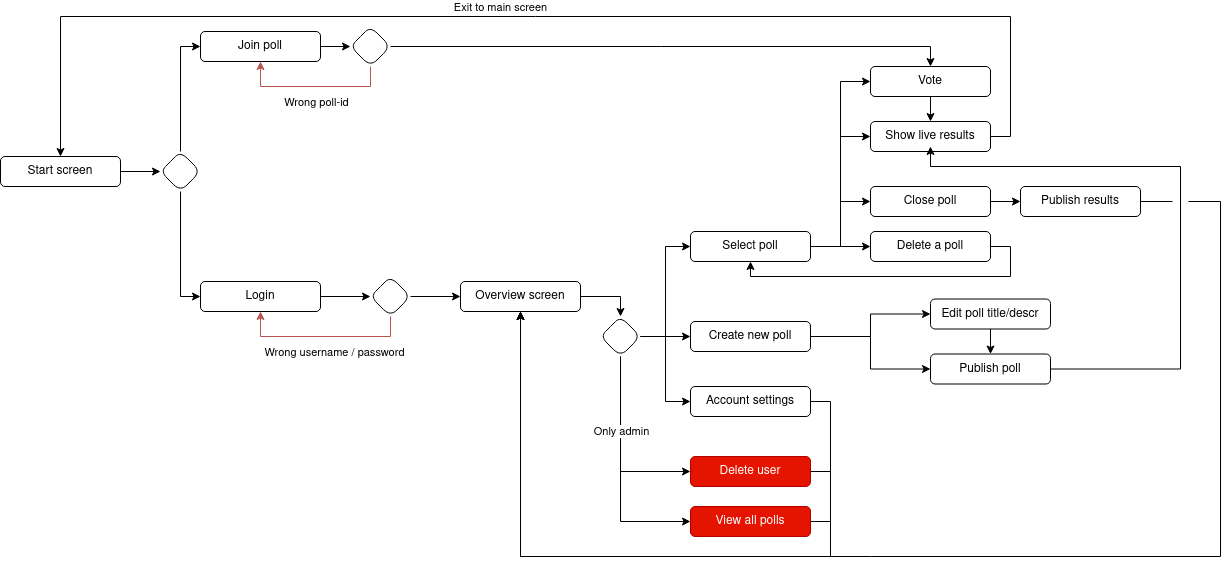

The diagram above was exported from draw.io. Its source (the exported page's mxGraphModel, read from the mxfile embedded in the PNG):
<mxGraphModel dx="903" dy="1651" grid="1" gridSize="10" guides="1" tooltips="1" connect="1" arrows="1" fold="1" page="1" pageScale="1" pageWidth="850" pageHeight="1100" math="0" shadow="0">
  <root>
    <mxCell id="tLyBy4-sIb7QSc8CxaiP-0" />
    <mxCell id="tLyBy4-sIb7QSc8CxaiP-1" parent="tLyBy4-sIb7QSc8CxaiP-0" />
    <mxCell id="rxG1MnxRJ6HixCxKtb7G-3" style="edgeStyle=orthogonalEdgeStyle;rounded=0;orthogonalLoop=1;jettySize=auto;html=1;exitX=0.5;exitY=1;exitDx=0;exitDy=0;entryX=0;entryY=0.5;entryDx=0;entryDy=0;startArrow=none;startFill=0;" edge="1" parent="tLyBy4-sIb7QSc8CxaiP-1" source="BrroogLWCv7RtnwR79lu-1" target="rxG1MnxRJ6HixCxKtb7G-2">
      <mxGeometry relative="1" as="geometry" />
    </mxCell>
    <mxCell id="TfzdG44HiqHbszLmS_6K-38" value="" style="edgeStyle=orthogonalEdgeStyle;rounded=0;orthogonalLoop=1;jettySize=auto;html=1;startArrow=none;startFill=0;" edge="1" parent="tLyBy4-sIb7QSc8CxaiP-1" source="TfzdG44HiqHbszLmS_6K-0" target="TfzdG44HiqHbszLmS_6K-34">
      <mxGeometry relative="1" as="geometry" />
    </mxCell>
    <mxCell id="TfzdG44HiqHbszLmS_6K-0" value="Start screen" style="rounded=1;whiteSpace=wrap;html=1;strokeColor=default;fillColor=none;sketch=0;glass=0;" vertex="1" parent="tLyBy4-sIb7QSc8CxaiP-1">
      <mxGeometry x="100" y="50" width="120" height="30" as="geometry" />
    </mxCell>
    <mxCell id="TfzdG44HiqHbszLmS_6K-28" style="edgeStyle=orthogonalEdgeStyle;rounded=0;orthogonalLoop=1;jettySize=auto;html=1;exitX=1;exitY=0.5;exitDx=0;exitDy=0;entryX=0;entryY=0.5;entryDx=0;entryDy=0;startArrow=none;startFill=0;" edge="1" parent="tLyBy4-sIb7QSc8CxaiP-1" source="TfzdG44HiqHbszLmS_6K-3" target="TfzdG44HiqHbszLmS_6K-24">
      <mxGeometry relative="1" as="geometry" />
    </mxCell>
    <mxCell id="TfzdG44HiqHbszLmS_6K-3" value="Login" style="rounded=1;whiteSpace=wrap;html=1;strokeColor=default;fillColor=none;sketch=0;glass=0;" vertex="1" parent="tLyBy4-sIb7QSc8CxaiP-1">
      <mxGeometry x="300" y="175" width="120" height="30" as="geometry" />
    </mxCell>
    <mxCell id="TfzdG44HiqHbszLmS_6K-31" style="edgeStyle=orthogonalEdgeStyle;rounded=0;orthogonalLoop=1;jettySize=auto;html=1;exitX=1;exitY=0.5;exitDx=0;exitDy=0;entryX=0;entryY=0.5;entryDx=0;entryDy=0;startArrow=none;startFill=0;" edge="1" parent="tLyBy4-sIb7QSc8CxaiP-1" source="TfzdG44HiqHbszLmS_6K-4" target="TfzdG44HiqHbszLmS_6K-30">
      <mxGeometry relative="1" as="geometry" />
    </mxCell>
    <mxCell id="TfzdG44HiqHbszLmS_6K-4" value="Join poll" style="rounded=1;whiteSpace=wrap;html=1;strokeColor=default;fillColor=none;sketch=0;glass=0;" vertex="1" parent="tLyBy4-sIb7QSc8CxaiP-1">
      <mxGeometry x="300" y="-75" width="120" height="30" as="geometry" />
    </mxCell>
    <mxCell id="rxG1MnxRJ6HixCxKtb7G-25" style="edgeStyle=orthogonalEdgeStyle;rounded=0;jumpStyle=gap;jumpSize=16;orthogonalLoop=1;jettySize=auto;html=1;exitX=0.5;exitY=1;exitDx=0;exitDy=0;startArrow=none;startFill=0;" edge="1" parent="tLyBy4-sIb7QSc8CxaiP-1" source="TfzdG44HiqHbszLmS_6K-13" target="TfzdG44HiqHbszLmS_6K-15">
      <mxGeometry relative="1" as="geometry" />
    </mxCell>
    <mxCell id="TfzdG44HiqHbszLmS_6K-13" value="Vote" style="rounded=1;whiteSpace=wrap;html=1;strokeColor=default;fillColor=none;sketch=0;glass=0;" vertex="1" parent="tLyBy4-sIb7QSc8CxaiP-1">
      <mxGeometry x="970" y="-40" width="120" height="30" as="geometry" />
    </mxCell>
    <mxCell id="rxG1MnxRJ6HixCxKtb7G-4" style="edgeStyle=orthogonalEdgeStyle;rounded=0;orthogonalLoop=1;jettySize=auto;html=1;exitX=1;exitY=0.5;exitDx=0;exitDy=0;startArrow=none;startFill=0;" edge="1" parent="tLyBy4-sIb7QSc8CxaiP-1" source="TfzdG44HiqHbszLmS_6K-15" target="TfzdG44HiqHbszLmS_6K-0">
      <mxGeometry relative="1" as="geometry">
        <Array as="points">
          <mxPoint x="1110" y="30" />
          <mxPoint x="1110" y="-90" />
          <mxPoint x="160" y="-90" />
        </Array>
      </mxGeometry>
    </mxCell>
    <mxCell id="rxG1MnxRJ6HixCxKtb7G-34" value="&lt;div&gt;Exit to main screen&lt;/div&gt;" style="edgeLabel;html=1;align=center;verticalAlign=middle;resizable=0;points=[];" vertex="1" connectable="0" parent="rxG1MnxRJ6HixCxKtb7G-4">
      <mxGeometry x="0.0585" y="-3" relative="1" as="geometry">
        <mxPoint y="-7" as="offset" />
      </mxGeometry>
    </mxCell>
    <mxCell id="TfzdG44HiqHbszLmS_6K-15" value="Show live results" style="rounded=1;whiteSpace=wrap;html=1;strokeColor=default;fillColor=none;sketch=0;glass=0;" vertex="1" parent="tLyBy4-sIb7QSc8CxaiP-1">
      <mxGeometry x="970" y="15" width="120" height="30" as="geometry" />
    </mxCell>
    <mxCell id="BrroogLWCv7RtnwR79lu-4" value="" style="edgeStyle=orthogonalEdgeStyle;rounded=0;orthogonalLoop=1;jettySize=auto;html=1;startArrow=none;startFill=0;" edge="1" parent="tLyBy4-sIb7QSc8CxaiP-1" source="TfzdG44HiqHbszLmS_6K-18" target="BrroogLWCv7RtnwR79lu-1">
      <mxGeometry relative="1" as="geometry" />
    </mxCell>
    <mxCell id="TfzdG44HiqHbszLmS_6K-18" value="Overview screen" style="rounded=1;whiteSpace=wrap;html=1;strokeColor=default;fillColor=none;sketch=0;glass=0;" vertex="1" parent="tLyBy4-sIb7QSc8CxaiP-1">
      <mxGeometry x="560" y="175" width="120" height="30" as="geometry" />
    </mxCell>
    <mxCell id="rxG1MnxRJ6HixCxKtb7G-29" style="edgeStyle=orthogonalEdgeStyle;rounded=0;jumpStyle=gap;jumpSize=16;orthogonalLoop=1;jettySize=auto;html=1;exitX=1;exitY=0.5;exitDx=0;exitDy=0;startArrow=none;startFill=0;" edge="1" parent="tLyBy4-sIb7QSc8CxaiP-1" source="TfzdG44HiqHbszLmS_6K-19" target="pgYDL-W5ASsjoiK-q0rq-0">
      <mxGeometry relative="1" as="geometry" />
    </mxCell>
    <mxCell id="rxG1MnxRJ6HixCxKtb7G-30" style="edgeStyle=orthogonalEdgeStyle;rounded=0;jumpStyle=gap;jumpSize=16;orthogonalLoop=1;jettySize=auto;html=1;exitX=1;exitY=0.5;exitDx=0;exitDy=0;entryX=0;entryY=0.5;entryDx=0;entryDy=0;startArrow=none;startFill=0;" edge="1" parent="tLyBy4-sIb7QSc8CxaiP-1" source="TfzdG44HiqHbszLmS_6K-19" target="pQRlYIseyDGe1A7mPq6f-0">
      <mxGeometry relative="1" as="geometry" />
    </mxCell>
    <mxCell id="rxG1MnxRJ6HixCxKtb7G-31" style="edgeStyle=orthogonalEdgeStyle;rounded=0;jumpStyle=gap;jumpSize=16;orthogonalLoop=1;jettySize=auto;html=1;exitX=1;exitY=0.5;exitDx=0;exitDy=0;entryX=0;entryY=0.5;entryDx=0;entryDy=0;startArrow=none;startFill=0;" edge="1" parent="tLyBy4-sIb7QSc8CxaiP-1" source="TfzdG44HiqHbszLmS_6K-19" target="TfzdG44HiqHbszLmS_6K-15">
      <mxGeometry relative="1" as="geometry" />
    </mxCell>
    <mxCell id="rxG1MnxRJ6HixCxKtb7G-32" style="edgeStyle=orthogonalEdgeStyle;rounded=0;jumpStyle=gap;jumpSize=16;orthogonalLoop=1;jettySize=auto;html=1;exitX=1;exitY=0.5;exitDx=0;exitDy=0;entryX=0;entryY=0.5;entryDx=0;entryDy=0;startArrow=none;startFill=0;" edge="1" parent="tLyBy4-sIb7QSc8CxaiP-1" source="TfzdG44HiqHbszLmS_6K-19" target="TfzdG44HiqHbszLmS_6K-13">
      <mxGeometry relative="1" as="geometry" />
    </mxCell>
    <mxCell id="TfzdG44HiqHbszLmS_6K-19" value="Select poll" style="rounded=1;whiteSpace=wrap;html=1;strokeColor=default;fillColor=none;sketch=0;glass=0;" vertex="1" parent="tLyBy4-sIb7QSc8CxaiP-1">
      <mxGeometry x="790" y="125" width="120" height="30" as="geometry" />
    </mxCell>
    <mxCell id="TfzdG44HiqHbszLmS_6K-27" style="edgeStyle=orthogonalEdgeStyle;rounded=0;orthogonalLoop=1;jettySize=auto;html=1;exitX=0.5;exitY=1;exitDx=0;exitDy=0;entryX=0.5;entryY=1;entryDx=0;entryDy=0;startArrow=none;startFill=0;labelPosition=center;verticalLabelPosition=bottom;align=center;verticalAlign=top;fillColor=#f8cecc;strokeColor=#b85450;" edge="1" parent="tLyBy4-sIb7QSc8CxaiP-1" source="TfzdG44HiqHbszLmS_6K-24" target="TfzdG44HiqHbszLmS_6K-3">
      <mxGeometry relative="1" as="geometry" />
    </mxCell>
    <mxCell id="TfzdG44HiqHbszLmS_6K-39" value="Wrong username / password" style="edgeLabel;html=1;align=center;verticalAlign=middle;resizable=0;points=[];" vertex="1" connectable="0" parent="TfzdG44HiqHbszLmS_6K-27">
      <mxGeometry x="0.3444" y="-2" relative="1" as="geometry">
        <mxPoint x="41" y="17" as="offset" />
      </mxGeometry>
    </mxCell>
    <mxCell id="TfzdG44HiqHbszLmS_6K-29" style="edgeStyle=orthogonalEdgeStyle;rounded=0;orthogonalLoop=1;jettySize=auto;html=1;exitX=1;exitY=0.5;exitDx=0;exitDy=0;startArrow=none;startFill=0;" edge="1" parent="tLyBy4-sIb7QSc8CxaiP-1" source="TfzdG44HiqHbszLmS_6K-24" target="TfzdG44HiqHbszLmS_6K-18">
      <mxGeometry relative="1" as="geometry" />
    </mxCell>
    <mxCell id="TfzdG44HiqHbszLmS_6K-24" value="" style="rhombus;whiteSpace=wrap;html=1;rounded=1;glass=0;sketch=0;strokeColor=default;fillColor=#FFFFFF;" vertex="1" parent="tLyBy4-sIb7QSc8CxaiP-1">
      <mxGeometry x="470" y="170" width="40" height="40" as="geometry" />
    </mxCell>
    <mxCell id="TfzdG44HiqHbszLmS_6K-32" style="edgeStyle=orthogonalEdgeStyle;rounded=0;orthogonalLoop=1;jettySize=auto;html=1;exitX=0.5;exitY=1;exitDx=0;exitDy=0;entryX=0.5;entryY=1;entryDx=0;entryDy=0;startArrow=none;startFill=0;fillColor=#f8cecc;strokeColor=#b85450;" edge="1" parent="tLyBy4-sIb7QSc8CxaiP-1" source="TfzdG44HiqHbszLmS_6K-30" target="TfzdG44HiqHbszLmS_6K-4">
      <mxGeometry relative="1" as="geometry" />
    </mxCell>
    <mxCell id="TfzdG44HiqHbszLmS_6K-40" value="Wrong poll-id" style="edgeLabel;html=1;align=center;verticalAlign=middle;resizable=0;points=[];" vertex="1" connectable="0" parent="TfzdG44HiqHbszLmS_6K-32">
      <mxGeometry x="0.2222" relative="1" as="geometry">
        <mxPoint x="20" y="15" as="offset" />
      </mxGeometry>
    </mxCell>
    <mxCell id="rxG1MnxRJ6HixCxKtb7G-26" style="edgeStyle=orthogonalEdgeStyle;rounded=0;jumpStyle=gap;jumpSize=16;orthogonalLoop=1;jettySize=auto;html=1;exitX=1;exitY=0.5;exitDx=0;exitDy=0;entryX=0.5;entryY=0;entryDx=0;entryDy=0;startArrow=none;startFill=0;" edge="1" parent="tLyBy4-sIb7QSc8CxaiP-1" source="TfzdG44HiqHbszLmS_6K-30" target="TfzdG44HiqHbszLmS_6K-13">
      <mxGeometry relative="1" as="geometry" />
    </mxCell>
    <mxCell id="TfzdG44HiqHbszLmS_6K-30" value="" style="rhombus;whiteSpace=wrap;html=1;rounded=1;glass=0;sketch=0;strokeColor=default;fillColor=#FFFFFF;" vertex="1" parent="tLyBy4-sIb7QSc8CxaiP-1">
      <mxGeometry x="450" y="-80" width="40" height="40" as="geometry" />
    </mxCell>
    <mxCell id="TfzdG44HiqHbszLmS_6K-35" style="edgeStyle=orthogonalEdgeStyle;rounded=0;orthogonalLoop=1;jettySize=auto;html=1;exitX=0.5;exitY=1;exitDx=0;exitDy=0;entryX=0;entryY=0.5;entryDx=0;entryDy=0;startArrow=none;startFill=0;" edge="1" parent="tLyBy4-sIb7QSc8CxaiP-1" source="TfzdG44HiqHbszLmS_6K-34" target="TfzdG44HiqHbszLmS_6K-3">
      <mxGeometry relative="1" as="geometry" />
    </mxCell>
    <mxCell id="TfzdG44HiqHbszLmS_6K-36" style="edgeStyle=orthogonalEdgeStyle;rounded=0;orthogonalLoop=1;jettySize=auto;html=1;exitX=0.5;exitY=0;exitDx=0;exitDy=0;entryX=0;entryY=0.5;entryDx=0;entryDy=0;startArrow=none;startFill=0;" edge="1" parent="tLyBy4-sIb7QSc8CxaiP-1" source="TfzdG44HiqHbszLmS_6K-34" target="TfzdG44HiqHbszLmS_6K-4">
      <mxGeometry relative="1" as="geometry" />
    </mxCell>
    <mxCell id="TfzdG44HiqHbszLmS_6K-34" value="" style="rhombus;whiteSpace=wrap;html=1;rounded=1;glass=0;sketch=0;strokeColor=default;fillColor=#FFFFFF;" vertex="1" parent="tLyBy4-sIb7QSc8CxaiP-1">
      <mxGeometry x="260" y="45" width="40" height="40" as="geometry" />
    </mxCell>
    <mxCell id="TfzdG44HiqHbszLmS_6K-52" style="edgeStyle=orthogonalEdgeStyle;rounded=0;orthogonalLoop=1;jettySize=auto;html=1;exitX=1;exitY=0.5;exitDx=0;exitDy=0;entryX=0;entryY=0.5;entryDx=0;entryDy=0;startArrow=none;startFill=0;" edge="1" parent="tLyBy4-sIb7QSc8CxaiP-1" source="TfzdG44HiqHbszLmS_6K-47" target="TfzdG44HiqHbszLmS_6K-50">
      <mxGeometry relative="1" as="geometry" />
    </mxCell>
    <mxCell id="TfzdG44HiqHbszLmS_6K-54" style="edgeStyle=orthogonalEdgeStyle;rounded=0;orthogonalLoop=1;jettySize=auto;html=1;exitX=1;exitY=0.5;exitDx=0;exitDy=0;entryX=0;entryY=0.5;entryDx=0;entryDy=0;startArrow=none;startFill=0;" edge="1" parent="tLyBy4-sIb7QSc8CxaiP-1" source="TfzdG44HiqHbszLmS_6K-47" target="TfzdG44HiqHbszLmS_6K-51">
      <mxGeometry relative="1" as="geometry" />
    </mxCell>
    <mxCell id="TfzdG44HiqHbszLmS_6K-47" value="&lt;div&gt;Create new poll&lt;/div&gt;" style="rounded=1;whiteSpace=wrap;html=1;strokeColor=default;fillColor=none;sketch=0;glass=0;" vertex="1" parent="tLyBy4-sIb7QSc8CxaiP-1">
      <mxGeometry x="790" y="215" width="120" height="30" as="geometry" />
    </mxCell>
    <mxCell id="TfzdG44HiqHbszLmS_6K-53" value="" style="edgeStyle=orthogonalEdgeStyle;rounded=0;orthogonalLoop=1;jettySize=auto;html=1;startArrow=none;startFill=0;" edge="1" parent="tLyBy4-sIb7QSc8CxaiP-1" source="TfzdG44HiqHbszLmS_6K-50" target="TfzdG44HiqHbszLmS_6K-51">
      <mxGeometry relative="1" as="geometry" />
    </mxCell>
    <mxCell id="TfzdG44HiqHbszLmS_6K-50" value="Edit poll title/descr" style="rounded=1;whiteSpace=wrap;html=1;strokeColor=default;fillColor=none;sketch=0;glass=0;" vertex="1" parent="tLyBy4-sIb7QSc8CxaiP-1">
      <mxGeometry x="1030" y="192.5" width="120" height="30" as="geometry" />
    </mxCell>
    <mxCell id="rxG1MnxRJ6HixCxKtb7G-20" style="edgeStyle=orthogonalEdgeStyle;rounded=0;orthogonalLoop=1;jettySize=auto;html=1;exitX=1;exitY=0.5;exitDx=0;exitDy=0;startArrow=none;startFill=0;" edge="1" parent="tLyBy4-sIb7QSc8CxaiP-1" source="TfzdG44HiqHbszLmS_6K-51">
      <mxGeometry relative="1" as="geometry">
        <mxPoint x="1030" y="40" as="targetPoint" />
        <Array as="points">
          <mxPoint x="1280" y="263" />
          <mxPoint x="1280" y="60" />
          <mxPoint x="1030" y="60" />
        </Array>
      </mxGeometry>
    </mxCell>
    <mxCell id="TfzdG44HiqHbszLmS_6K-51" value="Publish poll" style="rounded=1;whiteSpace=wrap;html=1;strokeColor=default;fillColor=none;sketch=0;glass=0;" vertex="1" parent="tLyBy4-sIb7QSc8CxaiP-1">
      <mxGeometry x="1030" y="247.5" width="120" height="30" as="geometry" />
    </mxCell>
    <mxCell id="rxG1MnxRJ6HixCxKtb7G-13" style="edgeStyle=orthogonalEdgeStyle;rounded=0;orthogonalLoop=1;jettySize=auto;html=1;exitX=1;exitY=0.5;exitDx=0;exitDy=0;entryX=0.5;entryY=1;entryDx=0;entryDy=0;startArrow=none;startFill=0;" edge="1" parent="tLyBy4-sIb7QSc8CxaiP-1" source="TfzdG44HiqHbszLmS_6K-56" target="TfzdG44HiqHbszLmS_6K-18">
      <mxGeometry relative="1" as="geometry">
        <Array as="points">
          <mxPoint x="930" y="295" />
          <mxPoint x="930" y="450" />
          <mxPoint x="620" y="450" />
        </Array>
      </mxGeometry>
    </mxCell>
    <mxCell id="TfzdG44HiqHbszLmS_6K-56" value="Account settings" style="rounded=1;whiteSpace=wrap;html=1;strokeColor=default;fillColor=none;sketch=0;glass=0;" vertex="1" parent="tLyBy4-sIb7QSc8CxaiP-1">
      <mxGeometry x="790" y="280" width="120" height="30" as="geometry" />
    </mxCell>
    <mxCell id="rxG1MnxRJ6HixCxKtb7G-24" style="edgeStyle=orthogonalEdgeStyle;rounded=0;orthogonalLoop=1;jettySize=auto;html=1;exitX=1;exitY=0.5;exitDx=0;exitDy=0;entryX=0.5;entryY=1;entryDx=0;entryDy=0;startArrow=none;startFill=0;" edge="1" parent="tLyBy4-sIb7QSc8CxaiP-1" source="pgYDL-W5ASsjoiK-q0rq-0" target="TfzdG44HiqHbszLmS_6K-19">
      <mxGeometry relative="1" as="geometry">
        <Array as="points">
          <mxPoint x="1110" y="140" />
          <mxPoint x="1110" y="170" />
          <mxPoint x="850" y="170" />
        </Array>
      </mxGeometry>
    </mxCell>
    <mxCell id="pgYDL-W5ASsjoiK-q0rq-0" value="Delete a poll" style="rounded=1;whiteSpace=wrap;html=1;strokeColor=default;fillColor=none;sketch=0;glass=0;" vertex="1" parent="tLyBy4-sIb7QSc8CxaiP-1">
      <mxGeometry x="970" y="125" width="120" height="30" as="geometry" />
    </mxCell>
    <mxCell id="pQRlYIseyDGe1A7mPq6f-3" value="" style="edgeStyle=orthogonalEdgeStyle;rounded=0;orthogonalLoop=1;jettySize=auto;html=1;startArrow=none;startFill=0;" edge="1" parent="tLyBy4-sIb7QSc8CxaiP-1" source="pQRlYIseyDGe1A7mPq6f-0" target="pQRlYIseyDGe1A7mPq6f-2">
      <mxGeometry relative="1" as="geometry" />
    </mxCell>
    <mxCell id="pQRlYIseyDGe1A7mPq6f-0" value="&lt;div&gt;Close poll&lt;/div&gt;" style="rounded=1;whiteSpace=wrap;html=1;strokeColor=default;fillColor=none;sketch=0;glass=0;" vertex="1" parent="tLyBy4-sIb7QSc8CxaiP-1">
      <mxGeometry x="970" y="80" width="120" height="30" as="geometry" />
    </mxCell>
    <mxCell id="rxG1MnxRJ6HixCxKtb7G-21" style="edgeStyle=orthogonalEdgeStyle;rounded=0;orthogonalLoop=1;jettySize=auto;html=1;exitX=1;exitY=0.5;exitDx=0;exitDy=0;startArrow=none;startFill=0;jumpStyle=gap;jumpSize=16;entryX=0.5;entryY=1;entryDx=0;entryDy=0;" edge="1" parent="tLyBy4-sIb7QSc8CxaiP-1" source="pQRlYIseyDGe1A7mPq6f-2" target="TfzdG44HiqHbszLmS_6K-18">
      <mxGeometry relative="1" as="geometry">
        <mxPoint x="1500" y="430" as="targetPoint" />
        <Array as="points">
          <mxPoint x="1320" y="95" />
          <mxPoint x="1320" y="450" />
          <mxPoint x="620" y="450" />
        </Array>
      </mxGeometry>
    </mxCell>
    <mxCell id="pQRlYIseyDGe1A7mPq6f-2" value="Publish results" style="rounded=1;whiteSpace=wrap;html=1;strokeColor=default;fillColor=none;sketch=0;glass=0;" vertex="1" parent="tLyBy4-sIb7QSc8CxaiP-1">
      <mxGeometry x="1120" y="80" width="120" height="30" as="geometry" />
    </mxCell>
    <mxCell id="BrroogLWCv7RtnwR79lu-6" style="edgeStyle=orthogonalEdgeStyle;rounded=0;orthogonalLoop=1;jettySize=auto;html=1;exitX=1;exitY=0.5;exitDx=0;exitDy=0;startArrow=none;startFill=0;entryX=0;entryY=0.5;entryDx=0;entryDy=0;" edge="1" parent="tLyBy4-sIb7QSc8CxaiP-1" source="BrroogLWCv7RtnwR79lu-1" target="TfzdG44HiqHbszLmS_6K-19">
      <mxGeometry relative="1" as="geometry" />
    </mxCell>
    <mxCell id="BrroogLWCv7RtnwR79lu-7" style="edgeStyle=orthogonalEdgeStyle;rounded=0;orthogonalLoop=1;jettySize=auto;html=1;exitX=1;exitY=0.5;exitDx=0;exitDy=0;entryX=0;entryY=0.5;entryDx=0;entryDy=0;startArrow=none;startFill=0;" edge="1" parent="tLyBy4-sIb7QSc8CxaiP-1" source="BrroogLWCv7RtnwR79lu-1" target="TfzdG44HiqHbszLmS_6K-47">
      <mxGeometry relative="1" as="geometry" />
    </mxCell>
    <mxCell id="BrroogLWCv7RtnwR79lu-9" style="edgeStyle=orthogonalEdgeStyle;rounded=0;orthogonalLoop=1;jettySize=auto;html=1;exitX=1;exitY=0.5;exitDx=0;exitDy=0;entryX=0;entryY=0.5;entryDx=0;entryDy=0;startArrow=none;startFill=0;" edge="1" parent="tLyBy4-sIb7QSc8CxaiP-1" source="BrroogLWCv7RtnwR79lu-1" target="TfzdG44HiqHbszLmS_6K-56">
      <mxGeometry relative="1" as="geometry" />
    </mxCell>
    <mxCell id="rxG1MnxRJ6HixCxKtb7G-0" style="edgeStyle=orthogonalEdgeStyle;rounded=0;orthogonalLoop=1;jettySize=auto;html=1;exitX=0.5;exitY=1;exitDx=0;exitDy=0;entryX=0;entryY=0.5;entryDx=0;entryDy=0;startArrow=none;startFill=0;" edge="1" parent="tLyBy4-sIb7QSc8CxaiP-1" source="BrroogLWCv7RtnwR79lu-1" target="BrroogLWCv7RtnwR79lu-10">
      <mxGeometry relative="1" as="geometry" />
    </mxCell>
    <mxCell id="rxG1MnxRJ6HixCxKtb7G-1" value="Only admin" style="edgeLabel;html=1;align=center;verticalAlign=top;resizable=0;points=[];" vertex="1" connectable="0" parent="rxG1MnxRJ6HixCxKtb7G-0">
      <mxGeometry x="-0.4909" y="-2" relative="1" as="geometry">
        <mxPoint x="2" y="15" as="offset" />
      </mxGeometry>
    </mxCell>
    <mxCell id="BrroogLWCv7RtnwR79lu-1" value="" style="rhombus;whiteSpace=wrap;html=1;rounded=1;glass=0;sketch=0;strokeColor=default;fillColor=#FFFFFF;" vertex="1" parent="tLyBy4-sIb7QSc8CxaiP-1">
      <mxGeometry x="700" y="210" width="40" height="40" as="geometry" />
    </mxCell>
    <mxCell id="rxG1MnxRJ6HixCxKtb7G-14" style="edgeStyle=orthogonalEdgeStyle;rounded=0;orthogonalLoop=1;jettySize=auto;html=1;exitX=1;exitY=0.5;exitDx=0;exitDy=0;entryX=0.5;entryY=1;entryDx=0;entryDy=0;startArrow=none;startFill=0;" edge="1" parent="tLyBy4-sIb7QSc8CxaiP-1" source="BrroogLWCv7RtnwR79lu-10" target="TfzdG44HiqHbszLmS_6K-18">
      <mxGeometry relative="1" as="geometry">
        <Array as="points">
          <mxPoint x="930" y="365" />
          <mxPoint x="930" y="450" />
          <mxPoint x="620" y="450" />
        </Array>
      </mxGeometry>
    </mxCell>
    <mxCell id="BrroogLWCv7RtnwR79lu-10" value="Delete user" style="rounded=1;whiteSpace=wrap;html=1;strokeColor=#B20000;fillColor=#e51400;sketch=0;glass=0;fontColor=#ffffff;" vertex="1" parent="tLyBy4-sIb7QSc8CxaiP-1">
      <mxGeometry x="790" y="350" width="120" height="30" as="geometry" />
    </mxCell>
    <mxCell id="rxG1MnxRJ6HixCxKtb7G-15" style="edgeStyle=orthogonalEdgeStyle;rounded=0;orthogonalLoop=1;jettySize=auto;html=1;exitX=1;exitY=0.5;exitDx=0;exitDy=0;startArrow=none;startFill=0;" edge="1" parent="tLyBy4-sIb7QSc8CxaiP-1" source="rxG1MnxRJ6HixCxKtb7G-2" target="TfzdG44HiqHbszLmS_6K-18">
      <mxGeometry relative="1" as="geometry">
        <Array as="points">
          <mxPoint x="930" y="415" />
          <mxPoint x="930" y="450" />
          <mxPoint x="620" y="450" />
        </Array>
      </mxGeometry>
    </mxCell>
    <mxCell id="rxG1MnxRJ6HixCxKtb7G-2" value="View all polls" style="rounded=1;whiteSpace=wrap;html=1;strokeColor=#B20000;fillColor=#e51400;sketch=0;glass=0;fontColor=#ffffff;" vertex="1" parent="tLyBy4-sIb7QSc8CxaiP-1">
      <mxGeometry x="790" y="400" width="120" height="30" as="geometry" />
    </mxCell>
  </root>
</mxGraphModel>